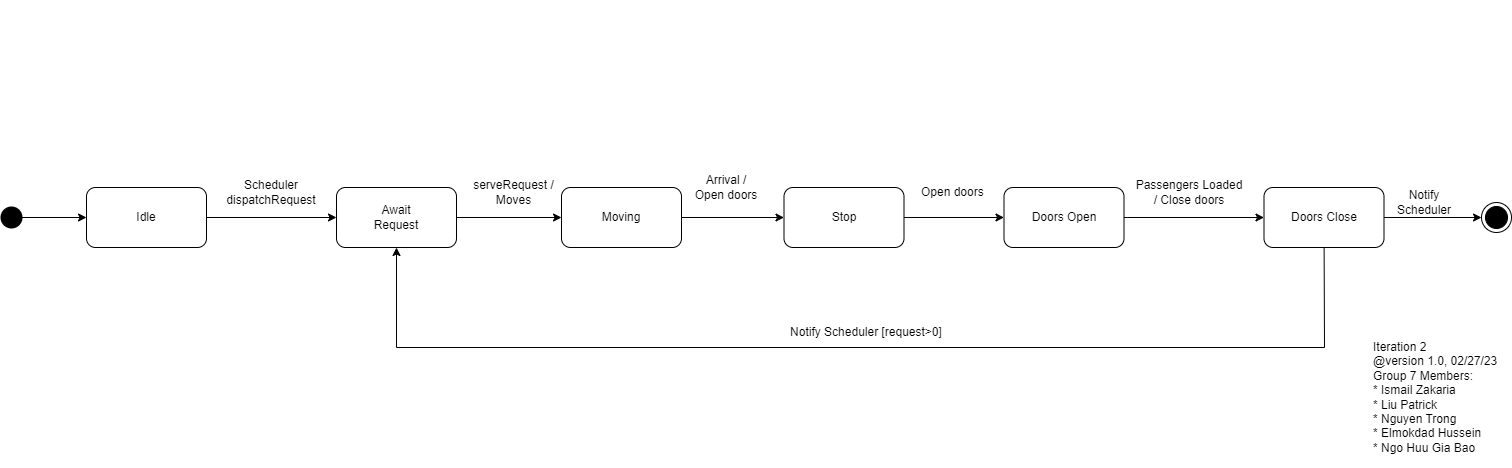

The diagram above was exported from draw.io. Its source (the exported page's mxGraphModel, read from the mxfile embedded in the PNG):
<mxGraphModel dx="1674" dy="731" grid="1" gridSize="10" guides="1" tooltips="1" connect="1" arrows="1" fold="1" page="1" pageScale="1" pageWidth="850" pageHeight="1100" math="0" shadow="0">
  <root>
    <mxCell id="0" />
    <mxCell id="1" parent="0" />
    <mxCell id="2" value="Idle" style="rounded=1;whiteSpace=wrap;html=1;" vertex="1" parent="1">
      <mxGeometry x="155" y="570" width="120" height="60" as="geometry" />
    </mxCell>
    <mxCell id="3" value="" style="strokeWidth=2;html=1;shape=mxgraph.flowchart.start_2;whiteSpace=wrap;fillColor=#000000;" vertex="1" parent="1">
      <mxGeometry x="70" y="590" width="20" height="20" as="geometry" />
    </mxCell>
    <mxCell id="4" value="" style="endArrow=classic;html=1;rounded=0;" edge="1" source="3" target="2" parent="1">
      <mxGeometry width="50" height="50" relative="1" as="geometry">
        <mxPoint x="280" y="540" as="sourcePoint" />
        <mxPoint x="330" y="490" as="targetPoint" />
      </mxGeometry>
    </mxCell>
    <mxCell id="5" value="Doors Open" style="rounded=1;whiteSpace=wrap;html=1;" vertex="1" parent="1">
      <mxGeometry x="1072.5" y="570" width="120" height="60" as="geometry" />
    </mxCell>
    <mxCell id="6" value="Doors Close" style="rounded=1;whiteSpace=wrap;html=1;" vertex="1" parent="1">
      <mxGeometry x="1332.5" y="570" width="120" height="60" as="geometry" />
    </mxCell>
    <mxCell id="7" value="" style="endArrow=classic;html=1;rounded=0;" edge="1" source="2" target="9" parent="1">
      <mxGeometry width="50" height="50" relative="1" as="geometry">
        <mxPoint x="160" y="610" as="sourcePoint" />
        <mxPoint x="420" y="600" as="targetPoint" />
      </mxGeometry>
    </mxCell>
    <mxCell id="8" value="" style="endArrow=classic;html=1;rounded=0;fontStyle=1" edge="1" source="5" target="6" parent="1">
      <mxGeometry width="50" height="50" relative="1" as="geometry">
        <mxPoint x="1032.5" y="670" as="sourcePoint" />
        <mxPoint x="1082.5" y="610" as="targetPoint" />
      </mxGeometry>
    </mxCell>
    <mxCell id="9" value="Await&lt;br&gt;Request" style="rounded=1;whiteSpace=wrap;html=1;" vertex="1" parent="1">
      <mxGeometry x="405" y="570" width="120" height="60" as="geometry" />
    </mxCell>
    <mxCell id="10" value="Stop" style="rounded=1;whiteSpace=wrap;html=1;" vertex="1" parent="1">
      <mxGeometry x="852.5" y="570" width="120" height="60" as="geometry" />
    </mxCell>
    <mxCell id="11" value="" style="endArrow=classic;html=1;rounded=0;" edge="1" source="9" target="19" parent="1">
      <mxGeometry width="50" height="50" relative="1" as="geometry">
        <mxPoint x="335" y="610" as="sourcePoint" />
        <mxPoint x="650" y="600" as="targetPoint" />
      </mxGeometry>
    </mxCell>
    <mxCell id="12" value="" style="endArrow=classic;html=1;rounded=0;" edge="1" source="10" target="5" parent="1">
      <mxGeometry width="50" height="50" relative="1" as="geometry">
        <mxPoint x="742.5" y="610" as="sourcePoint" />
        <mxPoint x="807.5" y="610" as="targetPoint" />
      </mxGeometry>
    </mxCell>
    <mxCell id="13" value="Scheduler dispatchRequest" style="text;html=1;strokeColor=none;fillColor=none;align=center;verticalAlign=middle;whiteSpace=wrap;rounded=0;" vertex="1" parent="1">
      <mxGeometry x="290" y="560" width="100" height="30" as="geometry" />
    </mxCell>
    <mxCell id="14" value="serveRequest / Moves" style="text;html=1;strokeColor=none;fillColor=none;align=center;verticalAlign=middle;whiteSpace=wrap;rounded=0;" vertex="1" parent="1">
      <mxGeometry x="540" y="560" width="85" height="30" as="geometry" />
    </mxCell>
    <mxCell id="15" value="Open doors&amp;nbsp;" style="text;html=1;strokeColor=none;fillColor=none;align=center;verticalAlign=middle;whiteSpace=wrap;rounded=0;" vertex="1" parent="1">
      <mxGeometry x="982.5" y="560" width="80" height="30" as="geometry" />
    </mxCell>
    <mxCell id="16" value="Passengers Loaded / Close doors" style="text;html=1;strokeColor=none;fillColor=none;align=center;verticalAlign=middle;whiteSpace=wrap;rounded=0;" vertex="1" parent="1">
      <mxGeometry x="1202.5" y="560" width="110" height="30" as="geometry" />
    </mxCell>
    <mxCell id="17" value="" style="ellipse;html=1;shape=endState;fillColor=#000000;strokeColor=#000000;" vertex="1" parent="1">
      <mxGeometry x="1550" y="585" width="30" height="30" as="geometry" />
    </mxCell>
    <mxCell id="18" value="" style="endArrow=classic;html=1;rounded=0;entryX=0;entryY=0.5;entryDx=0;entryDy=0;" edge="1" source="6" target="17" parent="1">
      <mxGeometry width="50" height="50" relative="1" as="geometry">
        <mxPoint x="1194.5" y="490" as="sourcePoint" />
        <mxPoint x="1502.5" y="620" as="targetPoint" />
      </mxGeometry>
    </mxCell>
    <mxCell id="19" value="Moving" style="rounded=1;whiteSpace=wrap;html=1;" vertex="1" parent="1">
      <mxGeometry x="630" y="570" width="120" height="60" as="geometry" />
    </mxCell>
    <mxCell id="20" value="" style="endArrow=classic;html=1;rounded=0;" edge="1" source="19" target="10" parent="1">
      <mxGeometry width="50" height="50" relative="1" as="geometry">
        <mxPoint x="690" y="600" as="sourcePoint" />
        <mxPoint x="650" y="610" as="targetPoint" />
      </mxGeometry>
    </mxCell>
    <mxCell id="21" value="Arrival / Open doors" style="text;html=1;strokeColor=none;fillColor=none;align=center;verticalAlign=middle;whiteSpace=wrap;rounded=0;" vertex="1" parent="1">
      <mxGeometry x="760" y="555" width="70" height="30" as="geometry" />
    </mxCell>
    <mxCell id="22" value="" style="endArrow=classic;html=1;rounded=0;" edge="1" source="6" target="9" parent="1">
      <mxGeometry width="50" height="50" relative="1" as="geometry">
        <mxPoint x="1392.6666666666665" y="770" as="sourcePoint" />
        <mxPoint x="465" y="770" as="targetPoint" />
        <Array as="points">
          <mxPoint x="1393" y="730" />
          <mxPoint x="465" y="730" />
        </Array>
      </mxGeometry>
    </mxCell>
    <mxCell id="23" value="Notify Scheduler [request&amp;gt;0]" style="text;html=1;strokeColor=none;fillColor=none;align=center;verticalAlign=middle;whiteSpace=wrap;rounded=0;" vertex="1" parent="1">
      <mxGeometry x="850" y="700" width="170" height="30" as="geometry" />
    </mxCell>
    <mxCell id="24" value="Notify Scheduler" style="text;html=1;strokeColor=none;fillColor=none;align=center;verticalAlign=middle;whiteSpace=wrap;rounded=0;" vertex="1" parent="1">
      <mxGeometry x="1452.5" y="570" width="80" height="30" as="geometry" />
    </mxCell>
    <mxCell id="25" style="edgeStyle=orthogonalEdgeStyle;rounded=0;orthogonalLoop=1;jettySize=auto;html=1;exitX=0.5;exitY=1;exitDx=0;exitDy=0;" edge="1" parent="1">
      <mxGeometry relative="1" as="geometry">
        <mxPoint x="1067.5" y="390" as="sourcePoint" />
        <mxPoint x="1067.5" y="390" as="targetPoint" />
      </mxGeometry>
    </mxCell>
    <mxCell id="26" value="&lt;div&gt;Iteration 2&amp;nbsp;&lt;/div&gt;&lt;div&gt;@version 1.0, 02/27/23&lt;/div&gt;&lt;div&gt;Group 7 Members:&lt;/div&gt;&lt;div&gt;* Ismail Zakaria&lt;/div&gt;&lt;div&gt;* Liu Patrick&lt;/div&gt;&lt;div&gt;* Nguyen Trong&lt;/div&gt;&lt;div&gt;* Elmokdad Hussein&lt;/div&gt;&lt;div&gt;* Ngo Huu Gia Bao&lt;/div&gt;" style="text;html=1;strokeColor=none;fillColor=none;align=left;verticalAlign=middle;whiteSpace=wrap;rounded=0;" vertex="1" parent="1">
      <mxGeometry x="1440" y="710" width="140" height="140" as="geometry" />
    </mxCell>
  </root>
</mxGraphModel>